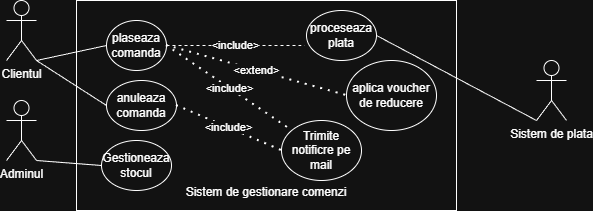

The diagram above was exported from draw.io. Its source (the exported page's mxGraphModel, read from the mxfile embedded in the PNG):
<mxGraphModel dx="997" dy="542" grid="1" gridSize="10" guides="1" tooltips="1" connect="1" arrows="1" fold="1" page="1" pageScale="1" pageWidth="850" pageHeight="1100" math="0" shadow="0">
  <root>
    <mxCell id="0" />
    <mxCell id="1" parent="0" />
    <mxCell id="Cw99-WqN0dB_5th-OPiM-1" parent="1" style="rounded=0;whiteSpace=wrap;html=1;" value="&lt;div&gt;&lt;br&gt;&lt;/div&gt;&lt;div&gt;&lt;br&gt;&lt;/div&gt;&lt;div&gt;&lt;br&gt;&lt;/div&gt;&lt;div&gt;&lt;br&gt;&lt;/div&gt;&lt;div&gt;&lt;br&gt;&lt;/div&gt;&lt;div&gt;&lt;br&gt;&lt;/div&gt;&lt;div&gt;&lt;br&gt;&lt;/div&gt;&lt;div&gt;&lt;br&gt;&lt;/div&gt;&lt;div&gt;&lt;br&gt;&lt;/div&gt;&lt;div&gt;&lt;br&gt;&lt;/div&gt;&lt;div&gt;&lt;br&gt;&lt;/div&gt;&lt;div&gt;&lt;br&gt;&lt;/div&gt;Sistem de gestionare comenzi" vertex="1">
      <mxGeometry height="210" width="380" x="220" y="140" as="geometry" />
    </mxCell>
    <mxCell id="Cw99-WqN0dB_5th-OPiM-2" parent="1" style="shape=umlActor;verticalLabelPosition=bottom;verticalAlign=top;html=1;outlineConnect=0;" value="Adminul" vertex="1">
      <mxGeometry height="60" width="30" x="150" y="240" as="geometry" />
    </mxCell>
    <mxCell id="Cw99-WqN0dB_5th-OPiM-3" parent="1" style="shape=umlActor;verticalLabelPosition=bottom;verticalAlign=top;html=1;outlineConnect=0;" value="Clientul" vertex="1">
      <mxGeometry height="60" width="30" x="150" y="140" as="geometry" />
    </mxCell>
    <mxCell id="Cw99-WqN0dB_5th-OPiM-5" parent="1" style="ellipse;whiteSpace=wrap;html=1;" value="plaseaza&lt;div&gt;comanda&lt;/div&gt;" vertex="1">
      <mxGeometry height="50" width="60" x="250" y="160" as="geometry" />
    </mxCell>
    <mxCell id="Cw99-WqN0dB_5th-OPiM-7" parent="1" style="ellipse;whiteSpace=wrap;html=1;" value="proceseaza&lt;div&gt;plata&lt;/div&gt;" vertex="1">
      <mxGeometry height="50" width="70" x="450" y="150" as="geometry" />
    </mxCell>
    <mxCell id="Cw99-WqN0dB_5th-OPiM-8" parent="1" style="ellipse;whiteSpace=wrap;html=1;" value="aplica voucher de reducere" vertex="1">
      <mxGeometry height="70" width="90" x="490" y="200" as="geometry" />
    </mxCell>
    <mxCell id="Cw99-WqN0dB_5th-OPiM-9" parent="1" style="ellipse;whiteSpace=wrap;html=1;" value="anuleaza&lt;div&gt;comanda&lt;/div&gt;" vertex="1">
      <mxGeometry height="50" width="70" x="250" y="220" as="geometry" />
    </mxCell>
    <mxCell id="Cw99-WqN0dB_5th-OPiM-10" parent="1" style="ellipse;whiteSpace=wrap;html=1;" value="Gestioneaza stocul" vertex="1">
      <mxGeometry height="50" width="70" x="245" y="280" as="geometry" />
    </mxCell>
    <mxCell id="Cw99-WqN0dB_5th-OPiM-11" parent="1" style="ellipse;whiteSpace=wrap;html=1;" value="Trimite notificre pe mail" vertex="1">
      <mxGeometry height="60" width="80" x="425" y="260" as="geometry" />
    </mxCell>
    <mxCell id="Cw99-WqN0dB_5th-OPiM-12" edge="1" parent="1" source="Cw99-WqN0dB_5th-OPiM-3" style="endArrow=none;html=1;rounded=0;entryX=0;entryY=0.5;entryDx=0;entryDy=0;exitX=1;exitY=1;exitDx=0;exitDy=0;exitPerimeter=0;" target="Cw99-WqN0dB_5th-OPiM-5" value="">
      <mxGeometry height="50" relative="1" width="50" as="geometry">
        <mxPoint x="290" y="310" as="sourcePoint" />
        <mxPoint x="340" y="260" as="targetPoint" />
      </mxGeometry>
    </mxCell>
    <mxCell id="Cw99-WqN0dB_5th-OPiM-14" edge="1" parent="1" source="Cw99-WqN0dB_5th-OPiM-3" style="endArrow=none;html=1;rounded=0;exitX=1;exitY=1;exitDx=0;exitDy=0;exitPerimeter=0;entryX=0;entryY=0.5;entryDx=0;entryDy=0;" target="Cw99-WqN0dB_5th-OPiM-9" value="">
      <mxGeometry height="50" relative="1" width="50" as="geometry">
        <mxPoint x="400" y="310" as="sourcePoint" />
        <mxPoint x="450" y="260" as="targetPoint" />
      </mxGeometry>
    </mxCell>
    <mxCell id="Cw99-WqN0dB_5th-OPiM-15" edge="1" parent="1" source="Cw99-WqN0dB_5th-OPiM-2" style="endArrow=none;html=1;rounded=0;exitX=1;exitY=1;exitDx=0;exitDy=0;exitPerimeter=0;entryX=0;entryY=0.5;entryDx=0;entryDy=0;" target="Cw99-WqN0dB_5th-OPiM-10" value="">
      <mxGeometry height="50" relative="1" width="50" as="geometry">
        <mxPoint x="400" y="310" as="sourcePoint" />
        <mxPoint x="450" y="260" as="targetPoint" />
      </mxGeometry>
    </mxCell>
    <mxCell id="VFw3b8Ddua6gl7oElJVf-1" parent="1" style="shape=umlActor;verticalLabelPosition=bottom;verticalAlign=top;html=1;outlineConnect=0;" value="Sistem de plata" vertex="1">
      <mxGeometry height="60" width="30" x="680" y="200" as="geometry" />
    </mxCell>
    <mxCell id="VFw3b8Ddua6gl7oElJVf-2" edge="1" parent="1" source="VFw3b8Ddua6gl7oElJVf-1" style="endArrow=none;html=1;rounded=0;entryX=1;entryY=0.5;entryDx=0;entryDy=0;exitX=0;exitY=1;exitDx=0;exitDy=0;exitPerimeter=0;" target="Cw99-WqN0dB_5th-OPiM-7" value="">
      <mxGeometry height="50" relative="1" width="50" as="geometry">
        <mxPoint x="400" y="310" as="sourcePoint" />
        <mxPoint x="450" y="260" as="targetPoint" />
      </mxGeometry>
    </mxCell>
    <mxCell id="VFw3b8Ddua6gl7oElJVf-4" edge="1" parent="1" style="endArrow=none;dashed=1;html=1;dashPattern=1 3;strokeWidth=2;rounded=0;entryX=0;entryY=0.5;entryDx=0;entryDy=0;exitX=1;exitY=0.5;exitDx=0;exitDy=0;" value="&amp;lt;extend&amp;gt;">
      <mxGeometry height="50" relative="1" width="50" as="geometry">
        <mxPoint x="310" y="185" as="sourcePoint" />
        <mxPoint x="490" y="235" as="targetPoint" />
      </mxGeometry>
    </mxCell>
    <mxCell id="VFw3b8Ddua6gl7oElJVf-5" edge="1" parent="1" source="Cw99-WqN0dB_5th-OPiM-5" style="endArrow=none;dashed=1;html=1;rounded=0;exitX=1;exitY=0.5;exitDx=0;exitDy=0;entryX=-0.023;entryY=0.7;entryDx=0;entryDy=0;entryPerimeter=0;" target="Cw99-WqN0dB_5th-OPiM-7" value="&amp;lt;include&amp;gt;">
      <mxGeometry height="50" relative="1" width="50" as="geometry">
        <mxPoint x="400" y="310" as="sourcePoint" />
        <mxPoint x="450" y="260" as="targetPoint" />
      </mxGeometry>
    </mxCell>
    <mxCell id="VFw3b8Ddua6gl7oElJVf-6" edge="1" parent="1" source="Cw99-WqN0dB_5th-OPiM-5" style="endArrow=none;dashed=1;html=1;dashPattern=1 3;strokeWidth=2;rounded=0;exitX=1;exitY=0.5;exitDx=0;exitDy=0;" target="Cw99-WqN0dB_5th-OPiM-11" value="&amp;lt;include&amp;gt;">
      <mxGeometry height="50" relative="1" width="50" as="geometry">
        <mxPoint x="400" y="310" as="sourcePoint" />
        <mxPoint x="450" y="260" as="targetPoint" />
      </mxGeometry>
    </mxCell>
    <mxCell id="VFw3b8Ddua6gl7oElJVf-7" edge="1" parent="1" source="Cw99-WqN0dB_5th-OPiM-9" style="endArrow=none;dashed=1;html=1;dashPattern=1 3;strokeWidth=2;rounded=0;exitX=1;exitY=0.5;exitDx=0;exitDy=0;entryX=0;entryY=0.5;entryDx=0;entryDy=0;" target="Cw99-WqN0dB_5th-OPiM-11" value="&amp;lt;include&amp;gt;">
      <mxGeometry height="50" relative="1" width="50" as="geometry">
        <mxPoint x="400" y="310" as="sourcePoint" />
        <mxPoint x="450" y="260" as="targetPoint" />
      </mxGeometry>
    </mxCell>
  </root>
</mxGraphModel>